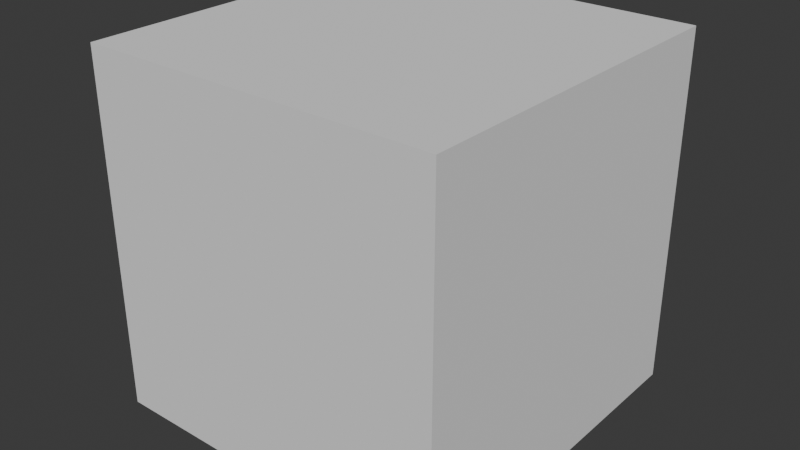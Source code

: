 # Source: cube.blend  (saved by Blender 4.3.32; exported with 4.5.12 LTS)
import bpy
from mathutils import Matrix  # noqa: F401  (used for matrix-valued properties, if any)

bpy.ops.wm.read_factory_settings(use_empty=True)
scene = bpy.context.scene
scene.name = 'Scene'

# ---- collections
col_collection = bpy.data.collections.new('Collection'); scene.collection.children.link(col_collection)

# ---- world
world_world = bpy.data.worlds.new('World'); scene.world = world_world
world_world.use_nodes = True; world_world.node_tree.nodes.clear()
_N = world_world.node_tree.nodes; _L = world_world.node_tree.links
n0 = _N.new('ShaderNodeOutputWorld'); n0.name = 'World Output'; n0.location = (300, 300)
n1 = _N.new('ShaderNodeBackground'); n1.name = 'Background'; n1.location = (10, 300)
n1.inputs[0].default_value = (0.05088, 0.05088, 0.05088, 1.0)
_L.new(n1.outputs[0], n0.inputs[0])
n0.is_active_output = True
world_world.color = (0.05088, 0.05088, 0.05088)
world_world.sun_shadow_jitter_overblur = 0.0

# ---- meshes
me_cube_001 = bpy.data.meshes.new('Cube.001')
me_cube_001.from_pydata([(-1.0, -1.0, -1.0), (-1.0, -1.0, 1.0), (-1.0, 1.0, -1.0), (-1.0, 1.0, 1.0), (1.0, -1.0, -1.0), (1.0, -1.0, 1.0), (1.0, 1.0, -1.0), (1.0, 1.0, 1.0)], [], [(0, 1, 3, 2), (2, 3, 7, 6), (6, 7, 5, 4), (4, 5, 1, 0), (2, 6, 4, 0), (7, 3, 1, 5)])
_uv = me_cube_001.uv_layers.new(name='UVMap')
_uv.uv.foreach_set('vector', [0.375, 0.0, 0.625, 0.0, 0.625, 0.25, 0.375, 0.25, 0.375, 0.25, 0.625, 0.25, 0.625, 0.5, 0.375, 0.5, 0.375, 0.5, 0.625, 0.5, 0.625, 0.75, 0.375, 0.75, 0.375, 0.75, 0.625, 0.75, 0.625, 1.0, 0.375, 1.0, 0.125, 0.5, 0.375, 0.5, 0.375, 0.75, 0.125, 0.75, 0.625, 0.5, 0.875, 0.5, 0.875, 0.75, 0.625, 0.75])
me_cube_001.update()

# ---- objects
ob_cube = bpy.data.objects.new('Cube', me_cube_001)

# ---- transforms, parenting, visibility, modifiers, constraints
ob_cube.location = (0.0, 0.0, 0.0)

# ---- collection membership
col_collection.objects.link(ob_cube)

# ---- scene / render settings (as saved in the file)
scene.frame_start = 1; scene.frame_end = 250; scene.frame_set(1)
scene.render.engine = 'BLENDER_EEVEE_NEXT'
bpy.context.view_layer.update()

# ---- added for rendering (the .blend has no active camera and no usable light): camera, sun
cam_auto = bpy.data.cameras.new('AutoCamera')
cam_auto.lens = 50.0
cam_auto.sensor_width = 36.0
cam_auto.clip_end = 1000.0
ob_auto_camera = bpy.data.objects.new('AutoCamera', cam_auto)
scene.collection.objects.link(ob_auto_camera)
ob_auto_camera.location = (3.20507, -3.84609, 2.56406)
ob_auto_camera.rotation_euler = (1.09748, -7.21219e-08, 0.694738)
scene.camera = ob_auto_camera
light_auto_sun = bpy.data.lights.new('AutoSun', 'SUN')
light_auto_sun.energy = 3.0
light_auto_sun.angle = 0.0523599
ob_auto_sun = bpy.data.objects.new('AutoSun', light_auto_sun)
scene.collection.objects.link(ob_auto_sun)
ob_auto_sun.rotation_euler = (0.872665, 0.174533, 0.523599)
bpy.context.view_layer.update()
